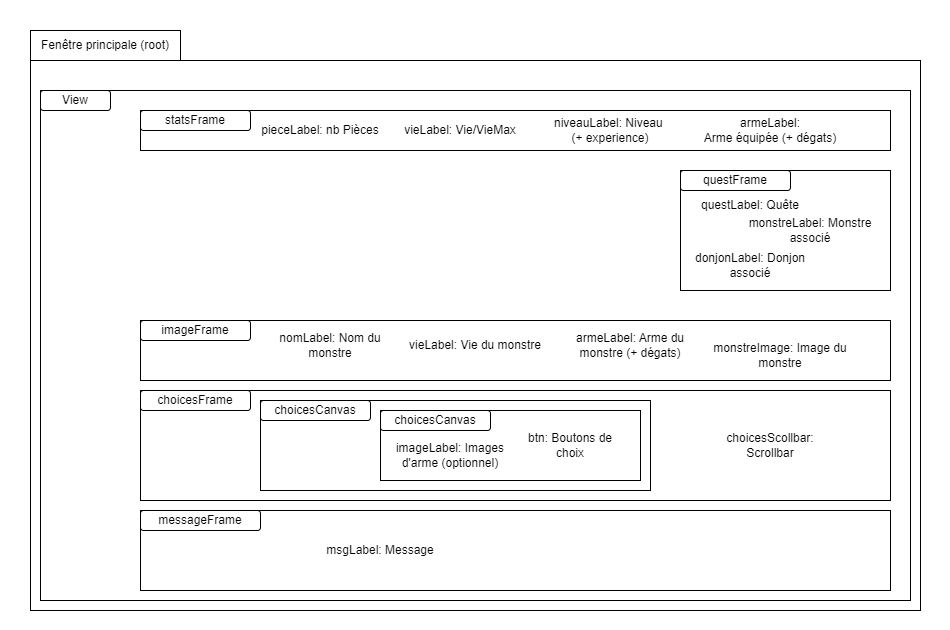

The diagram above was exported from draw.io. Its source (the exported page's mxGraphModel, read from the mxfile embedded in the PNG):
<mxGraphModel dx="2068" dy="1246" grid="1" gridSize="10" guides="1" tooltips="1" connect="1" arrows="1" fold="1" page="1" pageScale="1" pageWidth="1100" pageHeight="1100" background="#ffffff" math="0" shadow="0">
  <root>
    <mxCell id="0" />
    <mxCell id="1" parent="0" />
    <mxCell id="41" value="" style="rounded=0;whiteSpace=wrap;html=1;strokeColor=none;" vertex="1" parent="1">
      <mxGeometry x="-450" y="40" width="950" height="630" as="geometry" />
    </mxCell>
    <mxCell id="2" value="" style="rounded=0;whiteSpace=wrap;html=1;movable=1;resizable=1;rotatable=1;deletable=1;editable=1;locked=0;connectable=1;" vertex="1" parent="1">
      <mxGeometry x="-420" y="100" width="890" height="550" as="geometry" />
    </mxCell>
    <mxCell id="3" value="Fenêtre principale (root)" style="text;html=1;align=center;verticalAlign=middle;whiteSpace=wrap;rounded=0;strokeColor=default;movable=0;resizable=0;rotatable=0;deletable=0;editable=0;locked=1;connectable=0;" vertex="1" parent="1">
      <mxGeometry x="-420" y="70" width="150" height="30" as="geometry" />
    </mxCell>
    <mxCell id="4" value="" style="rounded=0;whiteSpace=wrap;html=1;movable=1;resizable=1;rotatable=1;deletable=1;editable=1;locked=0;connectable=1;" vertex="1" parent="1">
      <mxGeometry x="-410" y="130" width="870" height="510" as="geometry" />
    </mxCell>
    <mxCell id="5" value="View" style="text;html=1;align=center;verticalAlign=middle;whiteSpace=wrap;rounded=1;strokeColor=default;movable=1;resizable=1;rotatable=1;deletable=1;editable=1;locked=0;connectable=1;" vertex="1" parent="1">
      <mxGeometry x="-410" y="130" width="70" height="20" as="geometry" />
    </mxCell>
    <mxCell id="6" value="" style="rounded=0;whiteSpace=wrap;html=1;" vertex="1" parent="1">
      <mxGeometry x="-310" y="150" width="750" height="40" as="geometry" />
    </mxCell>
    <mxCell id="7" value="statsFrame" style="text;html=1;align=center;verticalAlign=middle;whiteSpace=wrap;rounded=1;strokeColor=default;movable=1;resizable=1;rotatable=1;deletable=1;editable=1;locked=0;connectable=1;" vertex="1" parent="1">
      <mxGeometry x="-310" y="150" width="110" height="20" as="geometry" />
    </mxCell>
    <mxCell id="8" value="pieceLabel: nb Pièces" style="text;html=1;align=center;verticalAlign=middle;whiteSpace=wrap;rounded=0;" vertex="1" parent="1">
      <mxGeometry x="-200" y="155" width="140" height="30" as="geometry" />
    </mxCell>
    <mxCell id="10" value="vieLabel: Vie/VieMax" style="text;html=1;align=center;verticalAlign=middle;whiteSpace=wrap;rounded=0;" vertex="1" parent="1">
      <mxGeometry x="-60" y="155" width="140" height="30" as="geometry" />
    </mxCell>
    <mxCell id="11" value="niveauLabel: Niveau&amp;nbsp;&lt;div&gt;(+ experience)&lt;/div&gt;" style="text;html=1;align=center;verticalAlign=middle;whiteSpace=wrap;rounded=0;" vertex="1" parent="1">
      <mxGeometry x="90" y="155" width="140" height="30" as="geometry" />
    </mxCell>
    <mxCell id="12" value="armeLabel:&lt;div&gt;Arme équipée (+ dégats)&lt;/div&gt;" style="text;html=1;align=center;verticalAlign=middle;whiteSpace=wrap;rounded=0;" vertex="1" parent="1">
      <mxGeometry x="250" y="155" width="140" height="30" as="geometry" />
    </mxCell>
    <mxCell id="13" value="" style="rounded=0;whiteSpace=wrap;html=1;" vertex="1" parent="1">
      <mxGeometry x="230" y="210" width="210" height="120" as="geometry" />
    </mxCell>
    <mxCell id="14" value="questFrame" style="text;html=1;align=center;verticalAlign=middle;whiteSpace=wrap;rounded=1;strokeColor=default;movable=1;resizable=1;rotatable=1;deletable=1;editable=1;locked=0;connectable=1;" vertex="1" parent="1">
      <mxGeometry x="230" y="210" width="110" height="20" as="geometry" />
    </mxCell>
    <mxCell id="15" value="questLabel: Quête" style="text;html=1;align=center;verticalAlign=middle;whiteSpace=wrap;rounded=0;" vertex="1" parent="1">
      <mxGeometry x="230" y="230" width="140" height="30" as="geometry" />
    </mxCell>
    <mxCell id="16" value="monstreLabel: Monstre associé" style="text;html=1;align=center;verticalAlign=middle;whiteSpace=wrap;rounded=0;" vertex="1" parent="1">
      <mxGeometry x="290" y="255" width="140" height="30" as="geometry" />
    </mxCell>
    <mxCell id="17" value="donjonLabel: Donjon associé" style="text;html=1;align=center;verticalAlign=middle;whiteSpace=wrap;rounded=0;" vertex="1" parent="1">
      <mxGeometry x="230" y="290" width="140" height="30" as="geometry" />
    </mxCell>
    <mxCell id="18" value="" style="rounded=0;whiteSpace=wrap;html=1;" vertex="1" parent="1">
      <mxGeometry x="-310" y="360" width="750" height="60" as="geometry" />
    </mxCell>
    <mxCell id="19" value="imageFrame" style="text;html=1;align=center;verticalAlign=middle;whiteSpace=wrap;rounded=1;strokeColor=default;movable=1;resizable=1;rotatable=1;deletable=1;editable=1;locked=0;connectable=1;" vertex="1" parent="1">
      <mxGeometry x="-310" y="360" width="110" height="20" as="geometry" />
    </mxCell>
    <mxCell id="21" value="nomLabel: Nom du monstre" style="text;html=1;align=center;verticalAlign=middle;whiteSpace=wrap;rounded=0;" vertex="1" parent="1">
      <mxGeometry x="-190" y="370" width="140" height="30" as="geometry" />
    </mxCell>
    <mxCell id="22" value="vieLabel: Vie du monstre" style="text;html=1;align=center;verticalAlign=middle;whiteSpace=wrap;rounded=0;" vertex="1" parent="1">
      <mxGeometry x="-45" y="370" width="140" height="30" as="geometry" />
    </mxCell>
    <mxCell id="23" value="armeLabel: Arme du monstre (+ dégats)" style="text;html=1;align=center;verticalAlign=middle;whiteSpace=wrap;rounded=0;" vertex="1" parent="1">
      <mxGeometry x="110" y="370" width="140" height="30" as="geometry" />
    </mxCell>
    <mxCell id="24" value="monstreImage: Image du monstre" style="text;html=1;align=center;verticalAlign=middle;whiteSpace=wrap;rounded=0;" vertex="1" parent="1">
      <mxGeometry x="260" y="380" width="140" height="30" as="geometry" />
    </mxCell>
    <mxCell id="25" value="" style="rounded=0;whiteSpace=wrap;html=1;" vertex="1" parent="1">
      <mxGeometry x="-310" y="430" width="750" height="110" as="geometry" />
    </mxCell>
    <mxCell id="26" value="choicesFrame" style="text;html=1;align=center;verticalAlign=middle;whiteSpace=wrap;rounded=1;strokeColor=default;movable=1;resizable=1;rotatable=1;deletable=1;editable=1;locked=0;connectable=1;" vertex="1" parent="1">
      <mxGeometry x="-310" y="430" width="110" height="20" as="geometry" />
    </mxCell>
    <mxCell id="27" value="choicesScollbar: Scrollbar" style="text;html=1;align=center;verticalAlign=middle;whiteSpace=wrap;rounded=0;" vertex="1" parent="1">
      <mxGeometry x="250" y="470" width="140" height="30" as="geometry" />
    </mxCell>
    <mxCell id="31" value="" style="rounded=0;whiteSpace=wrap;html=1;" vertex="1" parent="1">
      <mxGeometry x="-190" y="440" width="390" height="90" as="geometry" />
    </mxCell>
    <mxCell id="32" value="choicesCanvas" style="text;html=1;align=center;verticalAlign=middle;whiteSpace=wrap;rounded=1;strokeColor=default;movable=1;resizable=1;rotatable=1;deletable=1;editable=1;locked=0;connectable=1;" vertex="1" parent="1">
      <mxGeometry x="-190" y="440" width="110" height="20" as="geometry" />
    </mxCell>
    <mxCell id="33" value="" style="rounded=0;whiteSpace=wrap;html=1;" vertex="1" parent="1">
      <mxGeometry x="-70" y="450" width="260" height="70" as="geometry" />
    </mxCell>
    <mxCell id="34" value="choicesCanvas" style="text;html=1;align=center;verticalAlign=middle;whiteSpace=wrap;rounded=1;strokeColor=default;movable=1;resizable=1;rotatable=1;deletable=1;editable=1;locked=0;connectable=1;" vertex="1" parent="1">
      <mxGeometry x="-70" y="450" width="110" height="20" as="geometry" />
    </mxCell>
    <mxCell id="35" value="btn: Boutons de choix" style="text;html=1;align=center;verticalAlign=middle;whiteSpace=wrap;rounded=0;" vertex="1" parent="1">
      <mxGeometry x="70" y="470" width="100" height="30" as="geometry" />
    </mxCell>
    <mxCell id="36" value="imageLabel: Images d'arme (optionnel)" style="text;html=1;align=center;verticalAlign=middle;whiteSpace=wrap;rounded=0;" vertex="1" parent="1">
      <mxGeometry x="-60" y="480" width="120" height="30" as="geometry" />
    </mxCell>
    <mxCell id="37" value="" style="rounded=0;whiteSpace=wrap;html=1;" vertex="1" parent="1">
      <mxGeometry x="-310" y="550" width="750" height="80" as="geometry" />
    </mxCell>
    <mxCell id="38" value="messageFrame" style="text;html=1;align=center;verticalAlign=middle;whiteSpace=wrap;rounded=1;strokeColor=default;movable=1;resizable=1;rotatable=1;deletable=1;editable=1;locked=0;connectable=1;" vertex="1" parent="1">
      <mxGeometry x="-310" y="550" width="120" height="20" as="geometry" />
    </mxCell>
    <mxCell id="40" value="msgLabel: Message" style="text;html=1;align=center;verticalAlign=middle;whiteSpace=wrap;rounded=0;" vertex="1" parent="1">
      <mxGeometry x="-130" y="575" width="120" height="30" as="geometry" />
    </mxCell>
  </root>
</mxGraphModel>